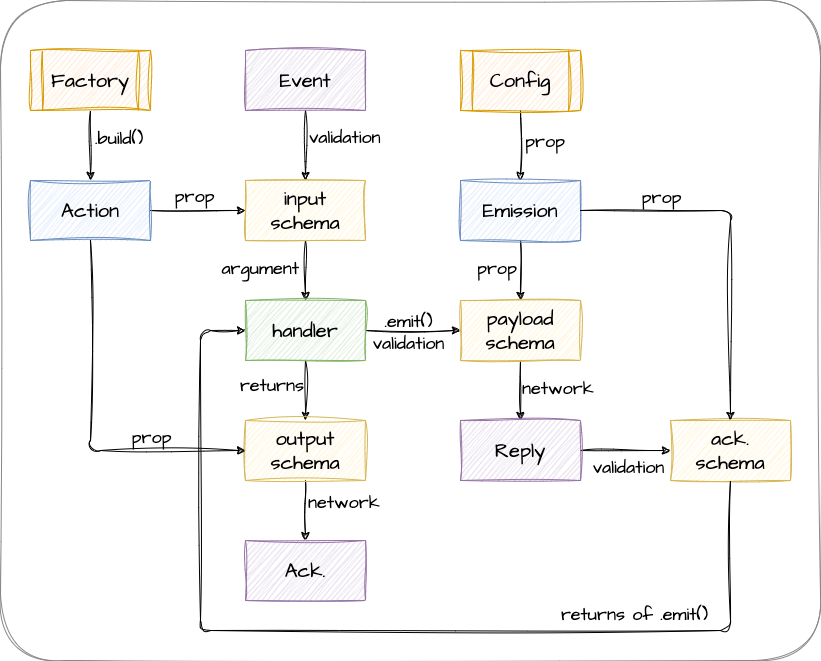

The diagram above was exported from draw.io. Its source (the exported page's mxGraphModel, read from the mxfile embedded in the PNG):
<mxGraphModel dx="1251" dy="835" grid="1" gridSize="10" guides="1" tooltips="1" connect="1" arrows="1" fold="1" page="1" pageScale="1" pageWidth="1169" pageHeight="827" math="0" shadow="0">
  <root>
    <mxCell id="0" />
    <mxCell id="1" parent="0" />
    <mxCell id="EYKp4YVZsybuxu35oauj-57" value="" style="rounded=1;whiteSpace=wrap;html=1;sketch=1;hachureGap=4;jiggle=2;curveFitting=1;fontFamily=Architects Daughter;fontSource=https%3A%2F%2Ffonts.googleapis.com%2Fcss%3Ffamily%3DArchitects%2BDaughter;fontSize=20;arcSize=10;strokeColor=#888888;" parent="1" vertex="1">
      <mxGeometry x="280" y="10" width="820" height="660" as="geometry" />
    </mxCell>
    <mxCell id="EYKp4YVZsybuxu35oauj-19" value="" style="edgeStyle=orthogonalEdgeStyle;rounded=0;sketch=1;hachureGap=4;jiggle=2;curveFitting=1;orthogonalLoop=1;jettySize=auto;html=1;fontFamily=Architects Daughter;fontSource=https%3A%2F%2Ffonts.googleapis.com%2Fcss%3Ffamily%3DArchitects%2BDaughter;fontSize=16;" parent="1" source="EYKp4YVZsybuxu35oauj-1" target="EYKp4YVZsybuxu35oauj-4" edge="1">
      <mxGeometry relative="1" as="geometry" />
    </mxCell>
    <mxCell id="EYKp4YVZsybuxu35oauj-30" value="validation" style="edgeLabel;html=1;align=left;verticalAlign=middle;resizable=0;points=[];fontSize=18;fontFamily=Architects Daughter;labelBackgroundColor=none;spacingLeft=2;" parent="EYKp4YVZsybuxu35oauj-19" vertex="1" connectable="0">
      <mxGeometry x="-0.2571" relative="1" as="geometry">
        <mxPoint as="offset" />
      </mxGeometry>
    </mxCell>
    <mxCell id="EYKp4YVZsybuxu35oauj-1" value="Event" style="rounded=0;whiteSpace=wrap;html=1;sketch=1;hachureGap=4;jiggle=2;curveFitting=1;fontFamily=Architects Daughter;fontSource=https%3A%2F%2Ffonts.googleapis.com%2Fcss%3Ffamily%3DArchitects%2BDaughter;fontSize=20;fillColor=#e1d5e7;strokeColor=#9673a6;" parent="1" vertex="1">
      <mxGeometry x="525" y="60" width="120" height="60" as="geometry" />
    </mxCell>
    <mxCell id="EYKp4YVZsybuxu35oauj-17" value="" style="edgeStyle=orthogonalEdgeStyle;rounded=0;sketch=1;hachureGap=4;jiggle=2;curveFitting=1;orthogonalLoop=1;jettySize=auto;html=1;fontFamily=Architects Daughter;fontSource=https%3A%2F%2Ffonts.googleapis.com%2Fcss%3Ffamily%3DArchitects%2BDaughter;fontSize=16;" parent="1" source="EYKp4YVZsybuxu35oauj-2" target="EYKp4YVZsybuxu35oauj-3" edge="1">
      <mxGeometry relative="1" as="geometry" />
    </mxCell>
    <mxCell id="EYKp4YVZsybuxu35oauj-29" value=".build()" style="edgeLabel;html=1;align=left;verticalAlign=middle;resizable=0;points=[];fontSize=18;fontFamily=Architects Daughter;labelBackgroundColor=none;" parent="EYKp4YVZsybuxu35oauj-17" vertex="1" connectable="0">
      <mxGeometry x="-0.2286" y="3" relative="1" as="geometry">
        <mxPoint as="offset" />
      </mxGeometry>
    </mxCell>
    <mxCell id="EYKp4YVZsybuxu35oauj-2" value="Factory" style="shape=process;whiteSpace=wrap;html=1;backgroundOutline=1;sketch=1;hachureGap=4;jiggle=2;curveFitting=1;fontFamily=Architects Daughter;fontSource=https%3A%2F%2Ffonts.googleapis.com%2Fcss%3Ffamily%3DArchitects%2BDaughter;fontSize=20;fillColor=#ffe6cc;strokeColor=#d79b00;" parent="1" vertex="1">
      <mxGeometry x="310" y="60" width="120" height="60" as="geometry" />
    </mxCell>
    <mxCell id="EYKp4YVZsybuxu35oauj-18" value="" style="edgeStyle=orthogonalEdgeStyle;rounded=0;sketch=1;hachureGap=4;jiggle=2;curveFitting=1;orthogonalLoop=1;jettySize=auto;html=1;fontFamily=Architects Daughter;fontSource=https%3A%2F%2Ffonts.googleapis.com%2Fcss%3Ffamily%3DArchitects%2BDaughter;fontSize=16;" parent="1" source="EYKp4YVZsybuxu35oauj-3" target="EYKp4YVZsybuxu35oauj-4" edge="1">
      <mxGeometry relative="1" as="geometry" />
    </mxCell>
    <mxCell id="EYKp4YVZsybuxu35oauj-36" value="prop" style="edgeLabel;html=1;align=center;verticalAlign=bottom;resizable=0;points=[];fontSize=18;fontFamily=Architects Daughter;labelBackgroundColor=none;" parent="EYKp4YVZsybuxu35oauj-18" vertex="1" connectable="0">
      <mxGeometry x="-0.0975" y="1" relative="1" as="geometry">
        <mxPoint as="offset" />
      </mxGeometry>
    </mxCell>
    <mxCell id="EYKp4YVZsybuxu35oauj-3" value="Action" style="rounded=0;whiteSpace=wrap;html=1;sketch=1;hachureGap=4;jiggle=2;curveFitting=1;fontFamily=Architects Daughter;fontSource=https%3A%2F%2Ffonts.googleapis.com%2Fcss%3Ffamily%3DArchitects%2BDaughter;fontSize=20;fillColor=#dae8fc;strokeColor=#6c8ebf;" parent="1" vertex="1">
      <mxGeometry x="310" y="190" width="120" height="60" as="geometry" />
    </mxCell>
    <mxCell id="EYKp4YVZsybuxu35oauj-21" value="" style="edgeStyle=orthogonalEdgeStyle;rounded=0;sketch=1;hachureGap=4;jiggle=2;curveFitting=1;orthogonalLoop=1;jettySize=auto;html=1;fontFamily=Architects Daughter;fontSource=https%3A%2F%2Ffonts.googleapis.com%2Fcss%3Ffamily%3DArchitects%2BDaughter;fontSize=16;" parent="1" source="EYKp4YVZsybuxu35oauj-4" target="EYKp4YVZsybuxu35oauj-5" edge="1">
      <mxGeometry relative="1" as="geometry" />
    </mxCell>
    <mxCell id="EYKp4YVZsybuxu35oauj-43" value="argument" style="edgeLabel;html=1;align=right;verticalAlign=middle;resizable=0;points=[];fontSize=18;fontFamily=Architects Daughter;labelBackgroundColor=none;spacingRight=3;" parent="EYKp4YVZsybuxu35oauj-21" vertex="1" connectable="0">
      <mxGeometry x="-0.113" y="-3" relative="1" as="geometry">
        <mxPoint as="offset" />
      </mxGeometry>
    </mxCell>
    <mxCell id="EYKp4YVZsybuxu35oauj-4" value="input schema" style="rounded=0;whiteSpace=wrap;html=1;sketch=1;hachureGap=4;jiggle=2;curveFitting=1;fontFamily=Architects Daughter;fontSource=https%3A%2F%2Ffonts.googleapis.com%2Fcss%3Ffamily%3DArchitects%2BDaughter;fontSize=20;fillColor=#fff2cc;strokeColor=#d6b656;" parent="1" vertex="1">
      <mxGeometry x="525" y="190" width="120" height="60" as="geometry" />
    </mxCell>
    <mxCell id="EYKp4YVZsybuxu35oauj-23" value="" style="edgeStyle=orthogonalEdgeStyle;rounded=0;sketch=1;hachureGap=4;jiggle=2;curveFitting=1;orthogonalLoop=1;jettySize=auto;html=1;fontFamily=Architects Daughter;fontSource=https%3A%2F%2Ffonts.googleapis.com%2Fcss%3Ffamily%3DArchitects%2BDaughter;fontSize=16;" parent="1" source="EYKp4YVZsybuxu35oauj-5" target="EYKp4YVZsybuxu35oauj-10" edge="1">
      <mxGeometry relative="1" as="geometry" />
    </mxCell>
    <mxCell id="EYKp4YVZsybuxu35oauj-33" value=".emit()&lt;br&gt;validation" style="edgeLabel;html=1;align=center;verticalAlign=middle;resizable=0;points=[];fontSize=18;fontFamily=Architects Daughter;labelBackgroundColor=none;" parent="EYKp4YVZsybuxu35oauj-23" vertex="1" connectable="0">
      <mxGeometry x="-0.1077" y="-1" relative="1" as="geometry">
        <mxPoint as="offset" />
      </mxGeometry>
    </mxCell>
    <mxCell id="EYKp4YVZsybuxu35oauj-25" value="" style="edgeStyle=orthogonalEdgeStyle;rounded=0;sketch=1;hachureGap=4;jiggle=2;curveFitting=1;orthogonalLoop=1;jettySize=auto;html=1;fontFamily=Architects Daughter;fontSource=https%3A%2F%2Ffonts.googleapis.com%2Fcss%3Ffamily%3DArchitects%2BDaughter;fontSize=16;" parent="1" source="EYKp4YVZsybuxu35oauj-5" target="EYKp4YVZsybuxu35oauj-6" edge="1">
      <mxGeometry relative="1" as="geometry" />
    </mxCell>
    <mxCell id="EYKp4YVZsybuxu35oauj-44" value="returns" style="edgeLabel;html=1;align=right;verticalAlign=middle;resizable=0;points=[];fontSize=18;fontFamily=Architects Daughter;spacingRight=3;" parent="EYKp4YVZsybuxu35oauj-25" vertex="1" connectable="0">
      <mxGeometry x="-0.2" y="2" relative="1" as="geometry">
        <mxPoint as="offset" />
      </mxGeometry>
    </mxCell>
    <mxCell id="EYKp4YVZsybuxu35oauj-5" value="handler" style="rounded=0;whiteSpace=wrap;html=1;sketch=1;hachureGap=4;jiggle=2;curveFitting=1;fontFamily=Architects Daughter;fontSource=https%3A%2F%2Ffonts.googleapis.com%2Fcss%3Ffamily%3DArchitects%2BDaughter;fontSize=20;fillColor=#d5e8d4;strokeColor=#82b366;" parent="1" vertex="1">
      <mxGeometry x="525" y="310" width="120" height="60" as="geometry" />
    </mxCell>
    <mxCell id="EYKp4YVZsybuxu35oauj-26" value="" style="edgeStyle=orthogonalEdgeStyle;rounded=0;sketch=1;hachureGap=4;jiggle=2;curveFitting=1;orthogonalLoop=1;jettySize=auto;html=1;fontFamily=Architects Daughter;fontSource=https%3A%2F%2Ffonts.googleapis.com%2Fcss%3Ffamily%3DArchitects%2BDaughter;fontSize=16;" parent="1" source="EYKp4YVZsybuxu35oauj-6" target="EYKp4YVZsybuxu35oauj-7" edge="1">
      <mxGeometry relative="1" as="geometry" />
    </mxCell>
    <mxCell id="EYKp4YVZsybuxu35oauj-52" value="network" style="edgeLabel;html=1;align=left;verticalAlign=middle;resizable=0;points=[];fontSize=18;fontFamily=Architects Daughter;labelBackgroundColor=none;" parent="EYKp4YVZsybuxu35oauj-26" vertex="1" connectable="0">
      <mxGeometry x="-0.287" y="1" relative="1" as="geometry">
        <mxPoint as="offset" />
      </mxGeometry>
    </mxCell>
    <mxCell id="EYKp4YVZsybuxu35oauj-6" value="output schema" style="rounded=0;whiteSpace=wrap;html=1;sketch=1;hachureGap=4;jiggle=2;curveFitting=1;fontFamily=Architects Daughter;fontSource=https%3A%2F%2Ffonts.googleapis.com%2Fcss%3Ffamily%3DArchitects%2BDaughter;fontSize=20;fillColor=#fff2cc;strokeColor=#d6b656;" parent="1" vertex="1">
      <mxGeometry x="525" y="430" width="120" height="60" as="geometry" />
    </mxCell>
    <mxCell id="EYKp4YVZsybuxu35oauj-7" value="Ack." style="rounded=0;whiteSpace=wrap;html=1;sketch=1;hachureGap=4;jiggle=2;curveFitting=1;fontFamily=Architects Daughter;fontSource=https%3A%2F%2Ffonts.googleapis.com%2Fcss%3Ffamily%3DArchitects%2BDaughter;fontSize=20;fillColor=#e1d5e7;strokeColor=#9673a6;" parent="1" vertex="1">
      <mxGeometry x="525" y="550" width="120" height="60" as="geometry" />
    </mxCell>
    <mxCell id="EYKp4YVZsybuxu35oauj-20" value="" style="edgeStyle=orthogonalEdgeStyle;rounded=0;sketch=1;hachureGap=4;jiggle=2;curveFitting=1;orthogonalLoop=1;jettySize=auto;html=1;fontFamily=Architects Daughter;fontSource=https%3A%2F%2Ffonts.googleapis.com%2Fcss%3Ffamily%3DArchitects%2BDaughter;fontSize=16;" parent="1" source="EYKp4YVZsybuxu35oauj-8" target="EYKp4YVZsybuxu35oauj-9" edge="1">
      <mxGeometry relative="1" as="geometry" />
    </mxCell>
    <mxCell id="EYKp4YVZsybuxu35oauj-42" value="prop" style="edgeLabel;html=1;align=left;verticalAlign=middle;resizable=0;points=[];fontSize=18;fontFamily=Architects Daughter;labelBackgroundColor=none;spacingLeft=3;" parent="EYKp4YVZsybuxu35oauj-20" vertex="1" connectable="0">
      <mxGeometry x="-0.0783" y="-1" relative="1" as="geometry">
        <mxPoint x="1" y="-2" as="offset" />
      </mxGeometry>
    </mxCell>
    <mxCell id="EYKp4YVZsybuxu35oauj-8" value="Config" style="shape=process;whiteSpace=wrap;html=1;backgroundOutline=1;sketch=1;hachureGap=4;jiggle=2;curveFitting=1;fontFamily=Architects Daughter;fontSource=https%3A%2F%2Ffonts.googleapis.com%2Fcss%3Ffamily%3DArchitects%2BDaughter;fontSize=20;fillColor=#ffe6cc;strokeColor=#d79b00;" parent="1" vertex="1">
      <mxGeometry x="740" y="60" width="120" height="60" as="geometry" />
    </mxCell>
    <mxCell id="EYKp4YVZsybuxu35oauj-22" value="" style="edgeStyle=orthogonalEdgeStyle;rounded=0;sketch=1;hachureGap=4;jiggle=2;curveFitting=1;orthogonalLoop=1;jettySize=auto;html=1;fontFamily=Architects Daughter;fontSource=https%3A%2F%2Ffonts.googleapis.com%2Fcss%3Ffamily%3DArchitects%2BDaughter;fontSize=16;" parent="1" source="EYKp4YVZsybuxu35oauj-9" target="EYKp4YVZsybuxu35oauj-10" edge="1">
      <mxGeometry relative="1" as="geometry" />
    </mxCell>
    <mxCell id="EYKp4YVZsybuxu35oauj-41" value="prop" style="edgeLabel;html=1;align=right;verticalAlign=middle;resizable=0;points=[];fontSize=18;fontFamily=Architects Daughter;spacingRight=3;labelBackgroundColor=none;" parent="EYKp4YVZsybuxu35oauj-22" vertex="1" connectable="0">
      <mxGeometry x="-0.113" relative="1" as="geometry">
        <mxPoint as="offset" />
      </mxGeometry>
    </mxCell>
    <mxCell id="EYKp4YVZsybuxu35oauj-9" value="Emission" style="rounded=0;whiteSpace=wrap;html=1;sketch=1;hachureGap=4;jiggle=2;curveFitting=1;fontFamily=Architects Daughter;fontSource=https%3A%2F%2Ffonts.googleapis.com%2Fcss%3Ffamily%3DArchitects%2BDaughter;fontSize=20;fillColor=#dae8fc;strokeColor=#6c8ebf;" parent="1" vertex="1">
      <mxGeometry x="740" y="190" width="120" height="60" as="geometry" />
    </mxCell>
    <mxCell id="EYKp4YVZsybuxu35oauj-48" value="" style="edgeStyle=orthogonalEdgeStyle;rounded=0;sketch=1;hachureGap=4;jiggle=2;curveFitting=1;orthogonalLoop=1;jettySize=auto;html=1;fontFamily=Architects Daughter;fontSource=https%3A%2F%2Ffonts.googleapis.com%2Fcss%3Ffamily%3DArchitects%2BDaughter;fontSize=16;" parent="1" source="EYKp4YVZsybuxu35oauj-10" target="EYKp4YVZsybuxu35oauj-47" edge="1">
      <mxGeometry relative="1" as="geometry" />
    </mxCell>
    <mxCell id="EYKp4YVZsybuxu35oauj-51" value="network" style="edgeLabel;html=1;align=left;verticalAlign=middle;resizable=0;points=[];fontSize=18;fontFamily=Architects Daughter;labelBackgroundColor=none;" parent="EYKp4YVZsybuxu35oauj-48" vertex="1" connectable="0">
      <mxGeometry x="-0.113" relative="1" as="geometry">
        <mxPoint as="offset" />
      </mxGeometry>
    </mxCell>
    <mxCell id="EYKp4YVZsybuxu35oauj-10" value="payload schema" style="rounded=0;whiteSpace=wrap;html=1;sketch=1;hachureGap=4;jiggle=2;curveFitting=1;fontFamily=Architects Daughter;fontSource=https%3A%2F%2Ffonts.googleapis.com%2Fcss%3Ffamily%3DArchitects%2BDaughter;fontSize=20;fillColor=#fff2cc;strokeColor=#d6b656;" parent="1" vertex="1">
      <mxGeometry x="740" y="310" width="120" height="60" as="geometry" />
    </mxCell>
    <mxCell id="EYKp4YVZsybuxu35oauj-15" value="ack.&lt;br&gt;schema" style="rounded=0;whiteSpace=wrap;html=1;sketch=1;hachureGap=4;jiggle=2;curveFitting=1;fontFamily=Architects Daughter;fontSource=https%3A%2F%2Ffonts.googleapis.com%2Fcss%3Ffamily%3DArchitects%2BDaughter;fontSize=20;fillColor=#fff2cc;strokeColor=#d6b656;" parent="1" vertex="1">
      <mxGeometry x="950" y="430" width="120" height="60" as="geometry" />
    </mxCell>
    <mxCell id="EYKp4YVZsybuxu35oauj-28" value="" style="edgeStyle=orthogonalEdgeStyle;rounded=1;sketch=1;hachureGap=4;jiggle=2;curveFitting=1;orthogonalLoop=1;jettySize=auto;html=1;fontFamily=Architects Daughter;fontSource=https%3A%2F%2Ffonts.googleapis.com%2Fcss%3Ffamily%3DArchitects%2BDaughter;fontSize=16;exitX=0.5;exitY=1;exitDx=0;exitDy=0;entryX=0;entryY=0.5;entryDx=0;entryDy=0;curved=0;" parent="1" source="EYKp4YVZsybuxu35oauj-15" target="EYKp4YVZsybuxu35oauj-5" edge="1">
      <mxGeometry relative="1" as="geometry">
        <mxPoint x="1010" y="610" as="sourcePoint" />
        <mxPoint x="940" y="760" as="targetPoint" />
        <Array as="points">
          <mxPoint x="1010" y="640" />
          <mxPoint x="480" y="640" />
          <mxPoint x="480" y="340" />
        </Array>
      </mxGeometry>
    </mxCell>
    <mxCell id="EYKp4YVZsybuxu35oauj-55" value="returns of .emit()" style="edgeLabel;html=1;align=center;verticalAlign=bottom;resizable=0;points=[];fontSize=18;fontFamily=Architects Daughter;labelBackgroundColor=none;" parent="EYKp4YVZsybuxu35oauj-28" vertex="1" connectable="0">
      <mxGeometry x="-0.5173" y="-3" relative="1" as="geometry">
        <mxPoint as="offset" />
      </mxGeometry>
    </mxCell>
    <mxCell id="EYKp4YVZsybuxu35oauj-32" value="" style="edgeStyle=orthogonalEdgeStyle;rounded=1;sketch=1;hachureGap=4;jiggle=2;curveFitting=1;orthogonalLoop=1;jettySize=auto;html=1;fontFamily=Architects Daughter;fontSource=https%3A%2F%2Ffonts.googleapis.com%2Fcss%3Ffamily%3DArchitects%2BDaughter;fontSize=16;exitX=0.5;exitY=1;exitDx=0;exitDy=0;entryX=0;entryY=0.5;entryDx=0;entryDy=0;noJump=0;curved=0;" parent="1" source="EYKp4YVZsybuxu35oauj-3" target="EYKp4YVZsybuxu35oauj-6" edge="1">
      <mxGeometry relative="1" as="geometry">
        <mxPoint x="470" y="230" as="sourcePoint" />
        <mxPoint x="535" y="230" as="targetPoint" />
      </mxGeometry>
    </mxCell>
    <mxCell id="EYKp4YVZsybuxu35oauj-37" value="prop" style="edgeLabel;html=1;align=center;verticalAlign=bottom;resizable=0;points=[];fontSize=18;fontFamily=Architects Daughter;labelBackgroundColor=none;" parent="EYKp4YVZsybuxu35oauj-32" vertex="1" connectable="0">
      <mxGeometry x="0.6762" relative="1" as="geometry">
        <mxPoint x="-36" as="offset" />
      </mxGeometry>
    </mxCell>
    <mxCell id="EYKp4YVZsybuxu35oauj-45" value="" style="edgeStyle=orthogonalEdgeStyle;rounded=1;sketch=1;hachureGap=4;jiggle=2;curveFitting=1;orthogonalLoop=1;jettySize=auto;html=1;fontFamily=Architects Daughter;fontSource=https%3A%2F%2Ffonts.googleapis.com%2Fcss%3Ffamily%3DArchitects%2BDaughter;fontSize=16;exitX=1;exitY=0.5;exitDx=0;exitDy=0;entryX=0.5;entryY=0;entryDx=0;entryDy=0;curved=0;" parent="1" source="EYKp4YVZsybuxu35oauj-9" target="EYKp4YVZsybuxu35oauj-15" edge="1">
      <mxGeometry relative="1" as="geometry">
        <mxPoint x="810" y="260" as="sourcePoint" />
        <mxPoint x="810" y="320" as="targetPoint" />
      </mxGeometry>
    </mxCell>
    <mxCell id="EYKp4YVZsybuxu35oauj-46" value="prop" style="edgeLabel;html=1;align=center;verticalAlign=bottom;resizable=0;points=[];fontSize=18;fontFamily=Architects Daughter;spacingRight=0;labelBackgroundColor=none;spacing=2;" parent="EYKp4YVZsybuxu35oauj-45" vertex="1" connectable="0">
      <mxGeometry x="-0.113" relative="1" as="geometry">
        <mxPoint x="-70" y="-10" as="offset" />
      </mxGeometry>
    </mxCell>
    <mxCell id="EYKp4YVZsybuxu35oauj-49" value="" style="edgeStyle=orthogonalEdgeStyle;rounded=0;sketch=1;hachureGap=4;jiggle=2;curveFitting=1;orthogonalLoop=1;jettySize=auto;html=1;fontFamily=Architects Daughter;fontSource=https%3A%2F%2Ffonts.googleapis.com%2Fcss%3Ffamily%3DArchitects%2BDaughter;fontSize=16;" parent="1" source="EYKp4YVZsybuxu35oauj-47" target="EYKp4YVZsybuxu35oauj-15" edge="1">
      <mxGeometry relative="1" as="geometry" />
    </mxCell>
    <mxCell id="EYKp4YVZsybuxu35oauj-53" value="validation" style="edgeLabel;html=1;align=center;verticalAlign=top;resizable=0;points=[];fontSize=18;fontFamily=Architects Daughter;spacingRight=6;" parent="EYKp4YVZsybuxu35oauj-49" vertex="1" connectable="0">
      <mxGeometry x="0.2135" y="1" relative="1" as="geometry">
        <mxPoint x="-5" y="1" as="offset" />
      </mxGeometry>
    </mxCell>
    <mxCell id="EYKp4YVZsybuxu35oauj-47" value="Reply" style="rounded=0;whiteSpace=wrap;html=1;sketch=1;hachureGap=4;jiggle=2;curveFitting=1;fontFamily=Architects Daughter;fontSource=https%3A%2F%2Ffonts.googleapis.com%2Fcss%3Ffamily%3DArchitects%2BDaughter;fontSize=20;fillColor=#e1d5e7;strokeColor=#9673a6;" parent="1" vertex="1">
      <mxGeometry x="740" y="430" width="120" height="60" as="geometry" />
    </mxCell>
  </root>
</mxGraphModel>